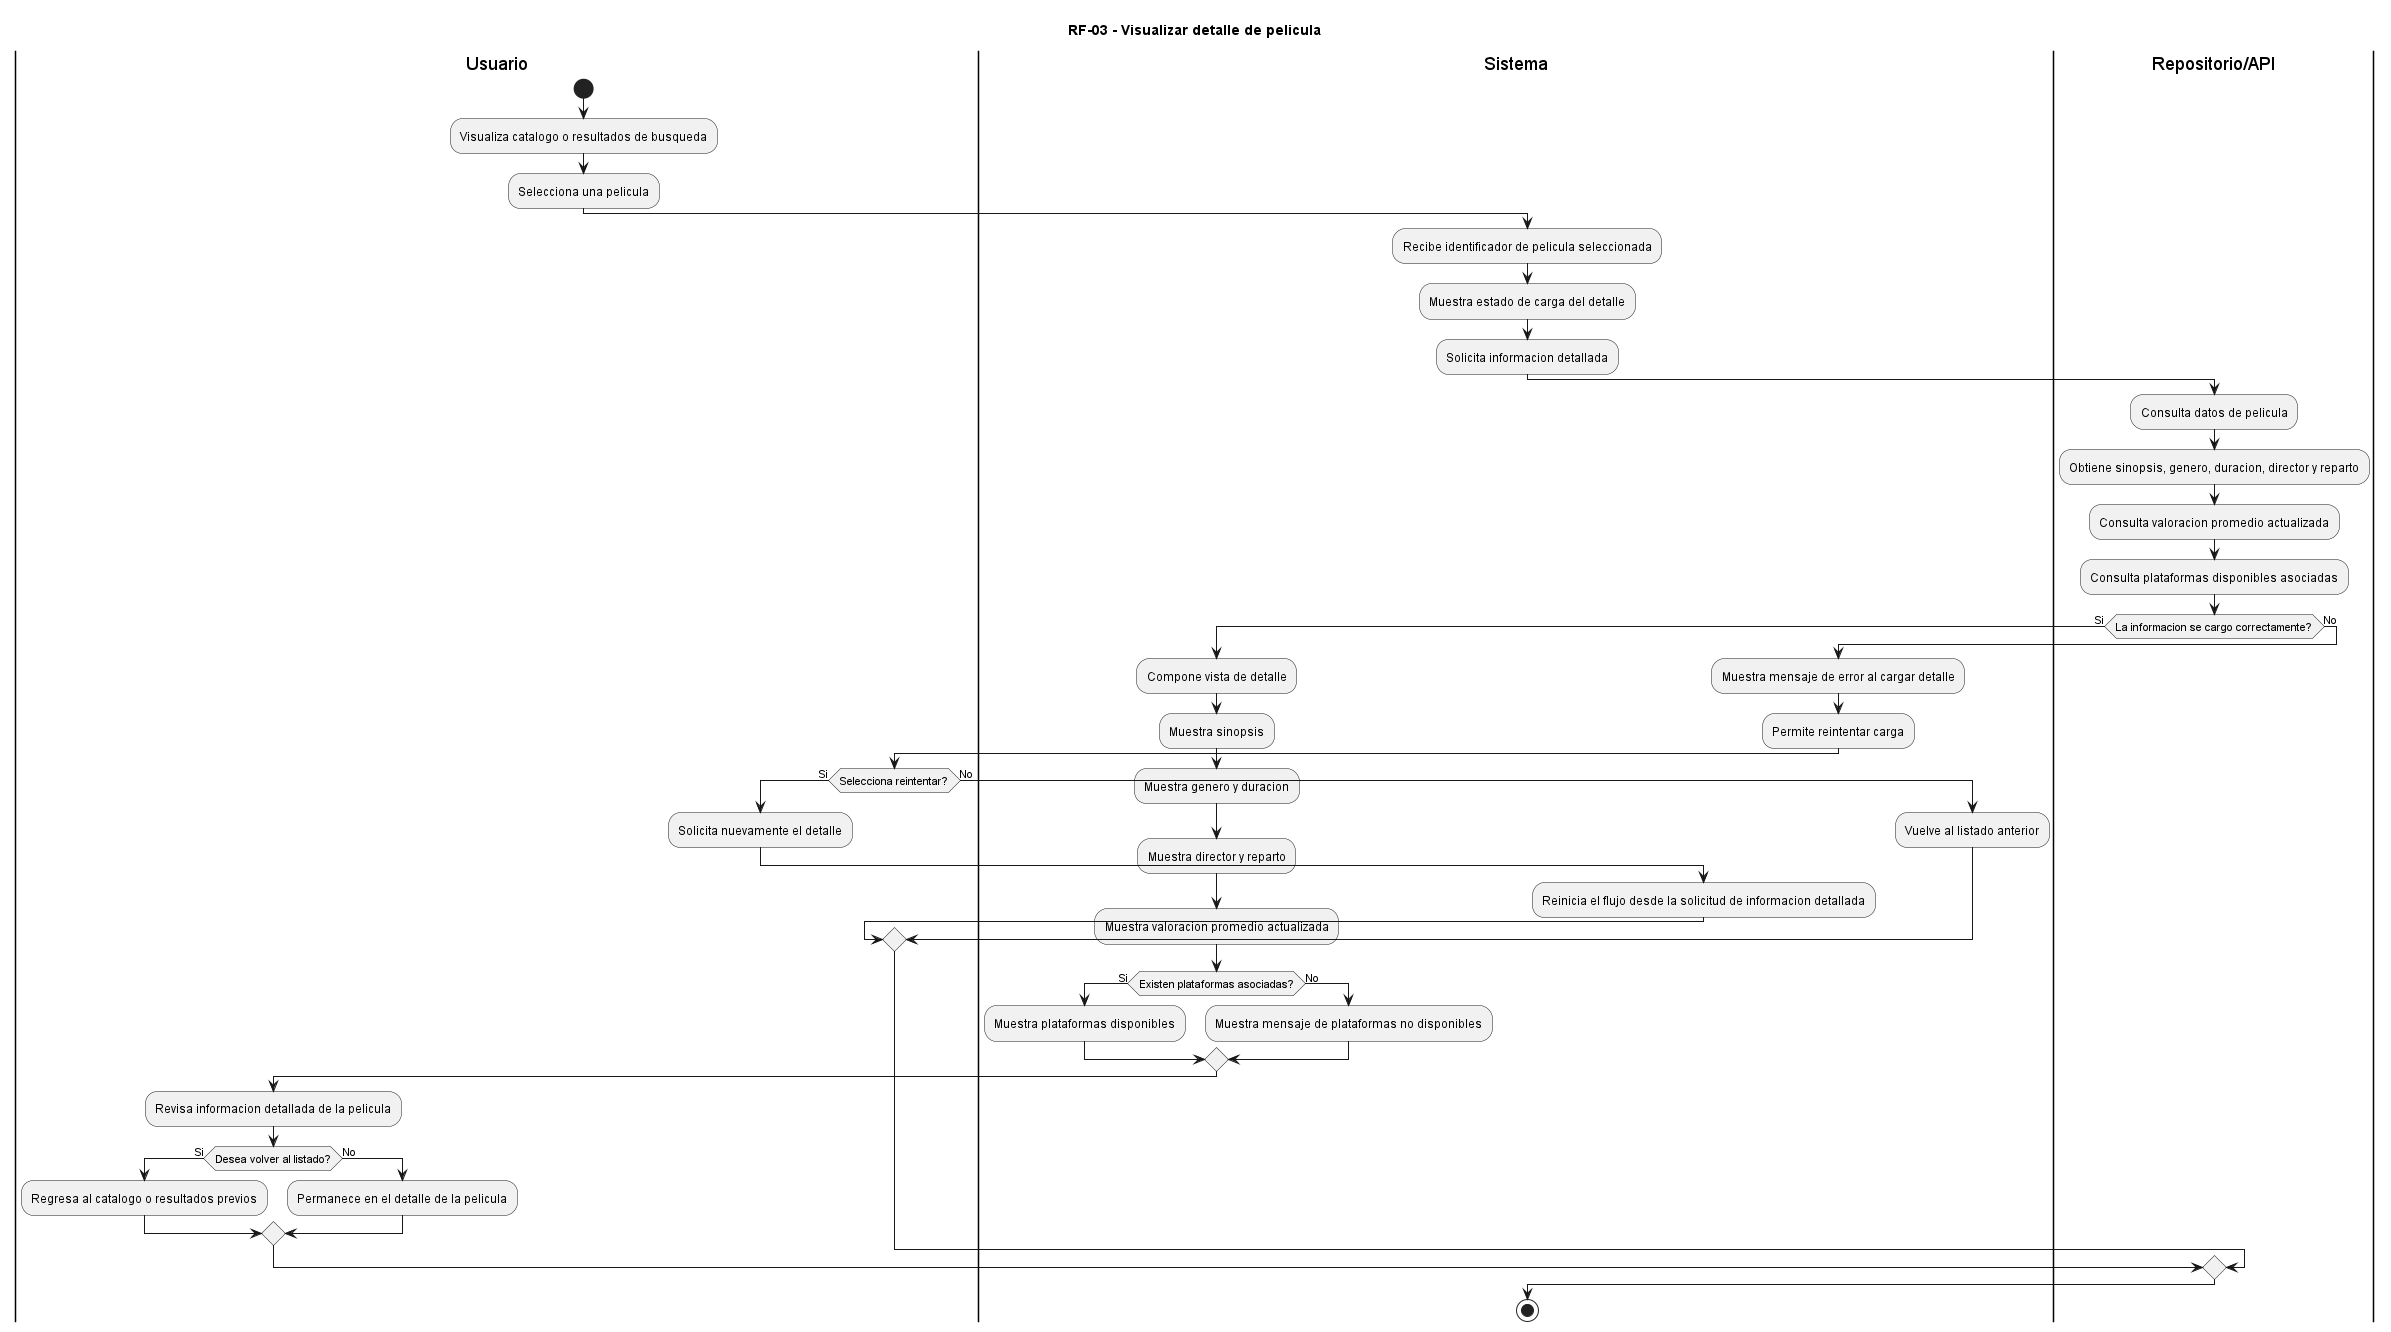

The diagram above was rendered by PlantUML. Its source (embedded in the PNG):
@startuml
title RF-03 - Visualizar detalle de pelicula

|Usuario|
start
:Visualiza catalogo o resultados de busqueda;
:Selecciona una pelicula;

|Sistema|
:Recibe identificador de pelicula seleccionada;
:Muestra estado de carga del detalle;
:Solicita informacion detallada;

|Repositorio/API|
:Consulta datos de pelicula;
:Obtiene sinopsis, genero, duracion, director y reparto;
:Consulta valoracion promedio actualizada;
:Consulta plataformas disponibles asociadas;

if (La informacion se cargo correctamente?) then (Si)
  |Sistema|
  :Compone vista de detalle;
  :Muestra sinopsis;
  :Muestra genero y duracion;
  :Muestra director y reparto;
  :Muestra valoracion promedio actualizada;

  if (Existen plataformas asociadas?) then (Si)
    :Muestra plataformas disponibles;
  else (No)
    :Muestra mensaje de plataformas no disponibles;
  endif

  |Usuario|
  :Revisa informacion detallada de la pelicula;

  if (Desea volver al listado?) then (Si)
    :Regresa al catalogo o resultados previos;
  else (No)
    :Permanece en el detalle de la pelicula;
  endif
else (No)
  |Sistema|
  :Muestra mensaje de error al cargar detalle;
  :Permite reintentar carga;

  |Usuario|
  if (Selecciona reintentar?) then (Si)
    :Solicita nuevamente el detalle;
    |Sistema|
    :Reinicia el flujo desde la solicitud de informacion detallada;
  else (No)
    :Vuelve al listado anterior;
  endif
endif

stop
@enduml